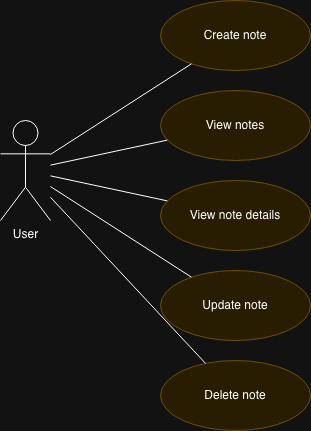

The diagram above was exported from draw.io. Its source (the exported page's mxGraphModel, read from the mxfile embedded in the PNG):
<mxGraphModel dx="1257" dy="624" grid="1" gridSize="10" guides="1" tooltips="1" connect="1" arrows="1" fold="1" page="1" pageScale="1" pageWidth="1100" pageHeight="850" math="0" shadow="0">
  <root>
    <mxCell id="0" />
    <mxCell id="1" parent="0" />
    <mxCell id="2" parent="1" style="shape=umlActor;verticalLabelPosition=bottom;verticalAlign=top;html=1;outlineConnect=0;" value="User" vertex="1">
      <mxGeometry height="100" width="50" x="60" y="150" as="geometry" />
    </mxCell>
    <mxCell id="3" parent="1" style="ellipse;whiteSpace=wrap;html=1;fillColor=#fff2cc;strokeColor=#d6b656;" value="Create note" vertex="1">
      <mxGeometry height="70" width="150" x="220" y="30" as="geometry" />
    </mxCell>
    <mxCell id="4" parent="1" style="ellipse;whiteSpace=wrap;html=1;fillColor=#fff2cc;strokeColor=#d6b656;" value="View notes" vertex="1">
      <mxGeometry height="70" width="150" x="220" y="120" as="geometry" />
    </mxCell>
    <mxCell id="5" parent="1" style="ellipse;whiteSpace=wrap;html=1;fillColor=#fff2cc;strokeColor=#d6b656;" value="View note details" vertex="1">
      <mxGeometry height="70" width="150" x="220" y="210" as="geometry" />
    </mxCell>
    <mxCell id="6" parent="1" style="ellipse;whiteSpace=wrap;html=1;fillColor=#fff2cc;strokeColor=#d6b656;" value="Update note" vertex="1">
      <mxGeometry height="70" width="150" x="220" y="300" as="geometry" />
    </mxCell>
    <mxCell id="7" parent="1" style="ellipse;whiteSpace=wrap;html=1;fillColor=#fff2cc;strokeColor=#d6b656;" value="Delete note" vertex="1">
      <mxGeometry height="70" width="150" x="220" y="390" as="geometry" />
    </mxCell>
    <mxCell id="8" edge="1" parent="1" source="2" style="endArrow=none;html=1;rounded=0;" target="3">
      <mxGeometry relative="1" as="geometry" />
    </mxCell>
    <mxCell id="9" edge="1" parent="1" source="2" style="endArrow=none;html=1;rounded=0;" target="4">
      <mxGeometry relative="1" as="geometry" />
    </mxCell>
    <mxCell id="10" edge="1" parent="1" source="2" style="endArrow=none;html=1;rounded=0;" target="5">
      <mxGeometry relative="1" as="geometry" />
    </mxCell>
    <mxCell id="11" edge="1" parent="1" source="2" style="endArrow=none;html=1;rounded=0;" target="6">
      <mxGeometry relative="1" as="geometry" />
    </mxCell>
    <mxCell id="12" edge="1" parent="1" source="2" style="endArrow=none;html=1;rounded=0;" target="7">
      <mxGeometry relative="1" as="geometry" />
    </mxCell>
  </root>
</mxGraphModel>